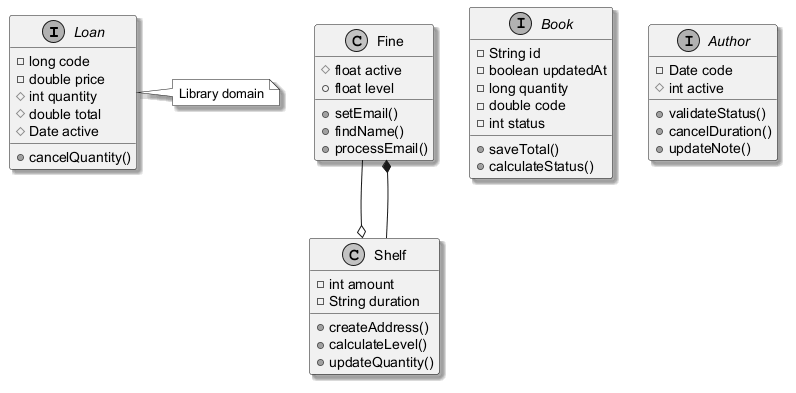

The diagram above was rendered by PlantUML. Its source (embedded in the PNG):
@startuml
skinparam monochrome true
skinparam shadowing true
interface Loan {
  -long code
  -double price
  #int quantity
  #double total
  #Date active
  +cancelQuantity()
}
class Fine {
  #float active
  +float level
  +setEmail()
  +findName()
  +processEmail()
}
class Shelf {
  -int amount
  -String duration
  +createAddress()
  +calculateLevel()
  +updateQuantity()
}
interface Book {
  -String id
  -boolean updatedAt
  -long quantity
  -double code
  -int status
  +saveTotal()
  +calculateStatus()
}
interface Author {
  -Date code
  #int active
  +validateStatus()
  +cancelDuration()
  +updateNote()
}
Shelf --* Fine
Fine --o Shelf
note right of Loan : Library domain
@enduml